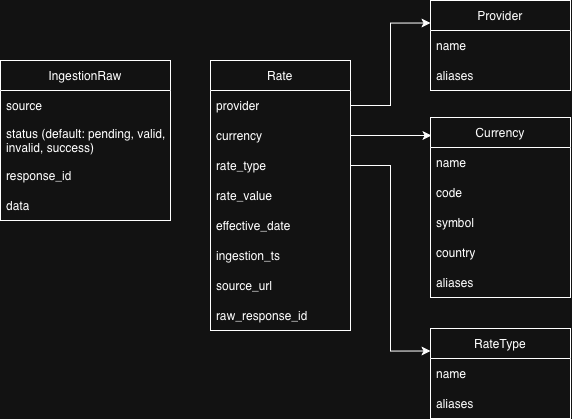

The diagram above was exported from draw.io. Its source (the exported page's mxGraphModel, read from the mxfile embedded in the PNG):
<mxGraphModel dx="1386" dy="850" grid="1" gridSize="10" guides="1" tooltips="1" connect="1" arrows="1" fold="1" page="1" pageScale="1" pageWidth="827" pageHeight="1169" math="0" shadow="0">
  <root>
    <mxCell id="0" />
    <mxCell id="1" parent="0" />
    <mxCell id="nzLlt9WIbCpXxHhX9Dyz-1" parent="1" style="swimlane;fontStyle=0;childLayout=stackLayout;horizontal=1;startSize=30;horizontalStack=0;resizeParent=1;resizeParentMax=0;resizeLast=0;collapsible=1;marginBottom=0;whiteSpace=wrap;html=1;" value="IngestionRaw" vertex="1">
      <mxGeometry height="160" width="170" x="60" y="100" as="geometry" />
    </mxCell>
    <mxCell id="nzLlt9WIbCpXxHhX9Dyz-2" parent="nzLlt9WIbCpXxHhX9Dyz-1" style="text;strokeColor=none;fillColor=none;align=left;verticalAlign=middle;spacingLeft=4;spacingRight=4;overflow=hidden;points=[[0,0.5],[1,0.5]];portConstraint=eastwest;rotatable=0;whiteSpace=wrap;html=1;" value="source" vertex="1">
      <mxGeometry height="30" width="170" y="30" as="geometry" />
    </mxCell>
    <mxCell id="nzLlt9WIbCpXxHhX9Dyz-3" parent="nzLlt9WIbCpXxHhX9Dyz-1" style="text;strokeColor=none;fillColor=none;align=left;verticalAlign=middle;spacingLeft=4;spacingRight=4;overflow=hidden;points=[[0,0.5],[1,0.5]];portConstraint=eastwest;rotatable=0;whiteSpace=wrap;html=1;" value="status (default: pending, valid, invalid&lt;span style=&quot;text-align: center;&quot;&gt;, success&lt;/span&gt;)" vertex="1">
      <mxGeometry height="40" width="170" y="60" as="geometry" />
    </mxCell>
    <mxCell id="nzLlt9WIbCpXxHhX9Dyz-4" parent="nzLlt9WIbCpXxHhX9Dyz-1" style="text;strokeColor=none;fillColor=none;align=left;verticalAlign=middle;spacingLeft=4;spacingRight=4;overflow=hidden;points=[[0,0.5],[1,0.5]];portConstraint=eastwest;rotatable=0;whiteSpace=wrap;html=1;" value="response_id" vertex="1">
      <mxGeometry height="30" width="170" y="100" as="geometry" />
    </mxCell>
    <mxCell id="nzLlt9WIbCpXxHhX9Dyz-5" parent="nzLlt9WIbCpXxHhX9Dyz-1" style="text;strokeColor=none;fillColor=none;align=left;verticalAlign=middle;spacingLeft=4;spacingRight=4;overflow=hidden;points=[[0,0.5],[1,0.5]];portConstraint=eastwest;rotatable=0;whiteSpace=wrap;html=1;" value="data" vertex="1">
      <mxGeometry height="30" width="170" y="130" as="geometry" />
    </mxCell>
    <mxCell id="nzLlt9WIbCpXxHhX9Dyz-6" parent="1" style="swimlane;fontStyle=0;childLayout=stackLayout;horizontal=1;startSize=30;horizontalStack=0;resizeParent=1;resizeParentMax=0;resizeLast=0;collapsible=1;marginBottom=0;whiteSpace=wrap;html=1;" value="Provider" vertex="1">
      <mxGeometry height="90" width="140" x="490" y="40" as="geometry" />
    </mxCell>
    <mxCell id="nzLlt9WIbCpXxHhX9Dyz-7" parent="nzLlt9WIbCpXxHhX9Dyz-6" style="text;strokeColor=none;fillColor=none;align=left;verticalAlign=middle;spacingLeft=4;spacingRight=4;overflow=hidden;points=[[0,0.5],[1,0.5]];portConstraint=eastwest;rotatable=0;whiteSpace=wrap;html=1;" value="name" vertex="1">
      <mxGeometry height="30" width="140" y="30" as="geometry" />
    </mxCell>
    <mxCell id="nzLlt9WIbCpXxHhX9Dyz-8" parent="nzLlt9WIbCpXxHhX9Dyz-6" style="text;strokeColor=none;fillColor=none;align=left;verticalAlign=middle;spacingLeft=4;spacingRight=4;overflow=hidden;points=[[0,0.5],[1,0.5]];portConstraint=eastwest;rotatable=0;whiteSpace=wrap;html=1;" value="aliases" vertex="1">
      <mxGeometry height="30" width="140" y="60" as="geometry" />
    </mxCell>
    <mxCell id="nzLlt9WIbCpXxHhX9Dyz-9" parent="1" style="swimlane;fontStyle=0;childLayout=stackLayout;horizontal=1;startSize=30;horizontalStack=0;resizeParent=1;resizeParentMax=0;resizeLast=0;collapsible=1;marginBottom=0;whiteSpace=wrap;html=1;" value="RateType" vertex="1">
      <mxGeometry height="90" width="140" x="490" y="368" as="geometry" />
    </mxCell>
    <mxCell id="nzLlt9WIbCpXxHhX9Dyz-10" parent="nzLlt9WIbCpXxHhX9Dyz-9" style="text;strokeColor=none;fillColor=none;align=left;verticalAlign=middle;spacingLeft=4;spacingRight=4;overflow=hidden;points=[[0,0.5],[1,0.5]];portConstraint=eastwest;rotatable=0;whiteSpace=wrap;html=1;" value="name" vertex="1">
      <mxGeometry height="30" width="140" y="30" as="geometry" />
    </mxCell>
    <mxCell id="nzLlt9WIbCpXxHhX9Dyz-11" parent="nzLlt9WIbCpXxHhX9Dyz-9" style="text;strokeColor=none;fillColor=none;align=left;verticalAlign=middle;spacingLeft=4;spacingRight=4;overflow=hidden;points=[[0,0.5],[1,0.5]];portConstraint=eastwest;rotatable=0;whiteSpace=wrap;html=1;" value="aliases" vertex="1">
      <mxGeometry height="30" width="140" y="60" as="geometry" />
    </mxCell>
    <mxCell id="nzLlt9WIbCpXxHhX9Dyz-12" parent="1" style="swimlane;fontStyle=0;childLayout=stackLayout;horizontal=1;startSize=30;horizontalStack=0;resizeParent=1;resizeParentMax=0;resizeLast=0;collapsible=1;marginBottom=0;whiteSpace=wrap;html=1;" value="Currency" vertex="1">
      <mxGeometry height="180" width="140" x="490" y="157" as="geometry" />
    </mxCell>
    <mxCell id="nzLlt9WIbCpXxHhX9Dyz-13" parent="nzLlt9WIbCpXxHhX9Dyz-12" style="text;strokeColor=none;fillColor=none;align=left;verticalAlign=middle;spacingLeft=4;spacingRight=4;overflow=hidden;points=[[0,0.5],[1,0.5]];portConstraint=eastwest;rotatable=0;whiteSpace=wrap;html=1;" value="name" vertex="1">
      <mxGeometry height="30" width="140" y="30" as="geometry" />
    </mxCell>
    <mxCell id="nzLlt9WIbCpXxHhX9Dyz-14" parent="nzLlt9WIbCpXxHhX9Dyz-12" style="text;strokeColor=none;fillColor=none;align=left;verticalAlign=middle;spacingLeft=4;spacingRight=4;overflow=hidden;points=[[0,0.5],[1,0.5]];portConstraint=eastwest;rotatable=0;whiteSpace=wrap;html=1;" value="code" vertex="1">
      <mxGeometry height="30" width="140" y="60" as="geometry" />
    </mxCell>
    <mxCell id="nzLlt9WIbCpXxHhX9Dyz-15" parent="nzLlt9WIbCpXxHhX9Dyz-12" style="text;strokeColor=none;fillColor=none;align=left;verticalAlign=middle;spacingLeft=4;spacingRight=4;overflow=hidden;points=[[0,0.5],[1,0.5]];portConstraint=eastwest;rotatable=0;whiteSpace=wrap;html=1;" value="symbol" vertex="1">
      <mxGeometry height="30" width="140" y="90" as="geometry" />
    </mxCell>
    <mxCell id="nzLlt9WIbCpXxHhX9Dyz-16" parent="nzLlt9WIbCpXxHhX9Dyz-12" style="text;strokeColor=none;fillColor=none;align=left;verticalAlign=middle;spacingLeft=4;spacingRight=4;overflow=hidden;points=[[0,0.5],[1,0.5]];portConstraint=eastwest;rotatable=0;whiteSpace=wrap;html=1;" value="country" vertex="1">
      <mxGeometry height="30" width="140" y="120" as="geometry" />
    </mxCell>
    <mxCell id="qCiN1wsWaoXYdL53Ok7p-1" parent="nzLlt9WIbCpXxHhX9Dyz-12" style="text;strokeColor=none;fillColor=none;align=left;verticalAlign=middle;spacingLeft=4;spacingRight=4;overflow=hidden;points=[[0,0.5],[1,0.5]];portConstraint=eastwest;rotatable=0;whiteSpace=wrap;html=1;" value="aliases" vertex="1">
      <mxGeometry height="30" width="140" y="150" as="geometry" />
    </mxCell>
    <mxCell id="nzLlt9WIbCpXxHhX9Dyz-17" parent="1" style="swimlane;fontStyle=0;childLayout=stackLayout;horizontal=1;startSize=30;horizontalStack=0;resizeParent=1;resizeParentMax=0;resizeLast=0;collapsible=1;marginBottom=0;whiteSpace=wrap;html=1;" value="Rate" vertex="1">
      <mxGeometry height="270" width="140" x="270" y="100" as="geometry" />
    </mxCell>
    <mxCell id="nzLlt9WIbCpXxHhX9Dyz-18" parent="nzLlt9WIbCpXxHhX9Dyz-17" style="text;strokeColor=none;fillColor=none;align=left;verticalAlign=middle;spacingLeft=4;spacingRight=4;overflow=hidden;points=[[0,0.5],[1,0.5]];portConstraint=eastwest;rotatable=0;whiteSpace=wrap;html=1;" value="provider" vertex="1">
      <mxGeometry height="30" width="140" y="30" as="geometry" />
    </mxCell>
    <mxCell id="nzLlt9WIbCpXxHhX9Dyz-19" parent="nzLlt9WIbCpXxHhX9Dyz-17" style="text;strokeColor=none;fillColor=none;align=left;verticalAlign=middle;spacingLeft=4;spacingRight=4;overflow=hidden;points=[[0,0.5],[1,0.5]];portConstraint=eastwest;rotatable=0;whiteSpace=wrap;html=1;" value="currency" vertex="1">
      <mxGeometry height="30" width="140" y="60" as="geometry" />
    </mxCell>
    <mxCell id="nzLlt9WIbCpXxHhX9Dyz-20" parent="nzLlt9WIbCpXxHhX9Dyz-17" style="text;strokeColor=none;fillColor=none;align=left;verticalAlign=middle;spacingLeft=4;spacingRight=4;overflow=hidden;points=[[0,0.5],[1,0.5]];portConstraint=eastwest;rotatable=0;whiteSpace=wrap;html=1;" value="rate_type" vertex="1">
      <mxGeometry height="30" width="140" y="90" as="geometry" />
    </mxCell>
    <mxCell id="nzLlt9WIbCpXxHhX9Dyz-21" parent="nzLlt9WIbCpXxHhX9Dyz-17" style="text;strokeColor=none;fillColor=none;align=left;verticalAlign=middle;spacingLeft=4;spacingRight=4;overflow=hidden;points=[[0,0.5],[1,0.5]];portConstraint=eastwest;rotatable=0;whiteSpace=wrap;html=1;" value="rate_value" vertex="1">
      <mxGeometry height="30" width="140" y="120" as="geometry" />
    </mxCell>
    <mxCell id="nzLlt9WIbCpXxHhX9Dyz-22" parent="nzLlt9WIbCpXxHhX9Dyz-17" style="text;strokeColor=none;fillColor=none;align=left;verticalAlign=middle;spacingLeft=4;spacingRight=4;overflow=hidden;points=[[0,0.5],[1,0.5]];portConstraint=eastwest;rotatable=0;whiteSpace=wrap;html=1;" value="effective_date" vertex="1">
      <mxGeometry height="30" width="140" y="150" as="geometry" />
    </mxCell>
    <mxCell id="nzLlt9WIbCpXxHhX9Dyz-23" parent="nzLlt9WIbCpXxHhX9Dyz-17" style="text;strokeColor=none;fillColor=none;align=left;verticalAlign=middle;spacingLeft=4;spacingRight=4;overflow=hidden;points=[[0,0.5],[1,0.5]];portConstraint=eastwest;rotatable=0;whiteSpace=wrap;html=1;" value="ingestion_ts" vertex="1">
      <mxGeometry height="30" width="140" y="180" as="geometry" />
    </mxCell>
    <mxCell id="nzLlt9WIbCpXxHhX9Dyz-24" parent="nzLlt9WIbCpXxHhX9Dyz-17" style="text;strokeColor=none;fillColor=none;align=left;verticalAlign=middle;spacingLeft=4;spacingRight=4;overflow=hidden;points=[[0,0.5],[1,0.5]];portConstraint=eastwest;rotatable=0;whiteSpace=wrap;html=1;" value="source_url" vertex="1">
      <mxGeometry height="30" width="140" y="210" as="geometry" />
    </mxCell>
    <mxCell id="nzLlt9WIbCpXxHhX9Dyz-25" parent="nzLlt9WIbCpXxHhX9Dyz-17" style="text;strokeColor=none;fillColor=none;align=left;verticalAlign=middle;spacingLeft=4;spacingRight=4;overflow=hidden;points=[[0,0.5],[1,0.5]];portConstraint=eastwest;rotatable=0;whiteSpace=wrap;html=1;" value="raw_response_id" vertex="1">
      <mxGeometry height="30" width="140" y="240" as="geometry" />
    </mxCell>
    <mxCell id="nzLlt9WIbCpXxHhX9Dyz-26" edge="1" parent="1" source="nzLlt9WIbCpXxHhX9Dyz-18" style="edgeStyle=orthogonalEdgeStyle;rounded=0;orthogonalLoop=1;jettySize=auto;html=1;entryX=0;entryY=0.25;entryDx=0;entryDy=0;" target="nzLlt9WIbCpXxHhX9Dyz-6">
      <mxGeometry relative="1" as="geometry" />
    </mxCell>
    <mxCell id="nzLlt9WIbCpXxHhX9Dyz-27" edge="1" parent="1" source="nzLlt9WIbCpXxHhX9Dyz-19" style="edgeStyle=orthogonalEdgeStyle;rounded=0;orthogonalLoop=1;jettySize=auto;html=1;entryX=0.007;entryY=0.1;entryDx=0;entryDy=0;entryPerimeter=0;" target="nzLlt9WIbCpXxHhX9Dyz-12">
      <mxGeometry relative="1" as="geometry" />
    </mxCell>
    <mxCell id="nzLlt9WIbCpXxHhX9Dyz-28" edge="1" parent="1" source="nzLlt9WIbCpXxHhX9Dyz-20" style="edgeStyle=orthogonalEdgeStyle;rounded=0;orthogonalLoop=1;jettySize=auto;html=1;entryX=0;entryY=0.25;entryDx=0;entryDy=0;" target="nzLlt9WIbCpXxHhX9Dyz-9">
      <mxGeometry relative="1" as="geometry" />
    </mxCell>
  </root>
</mxGraphModel>